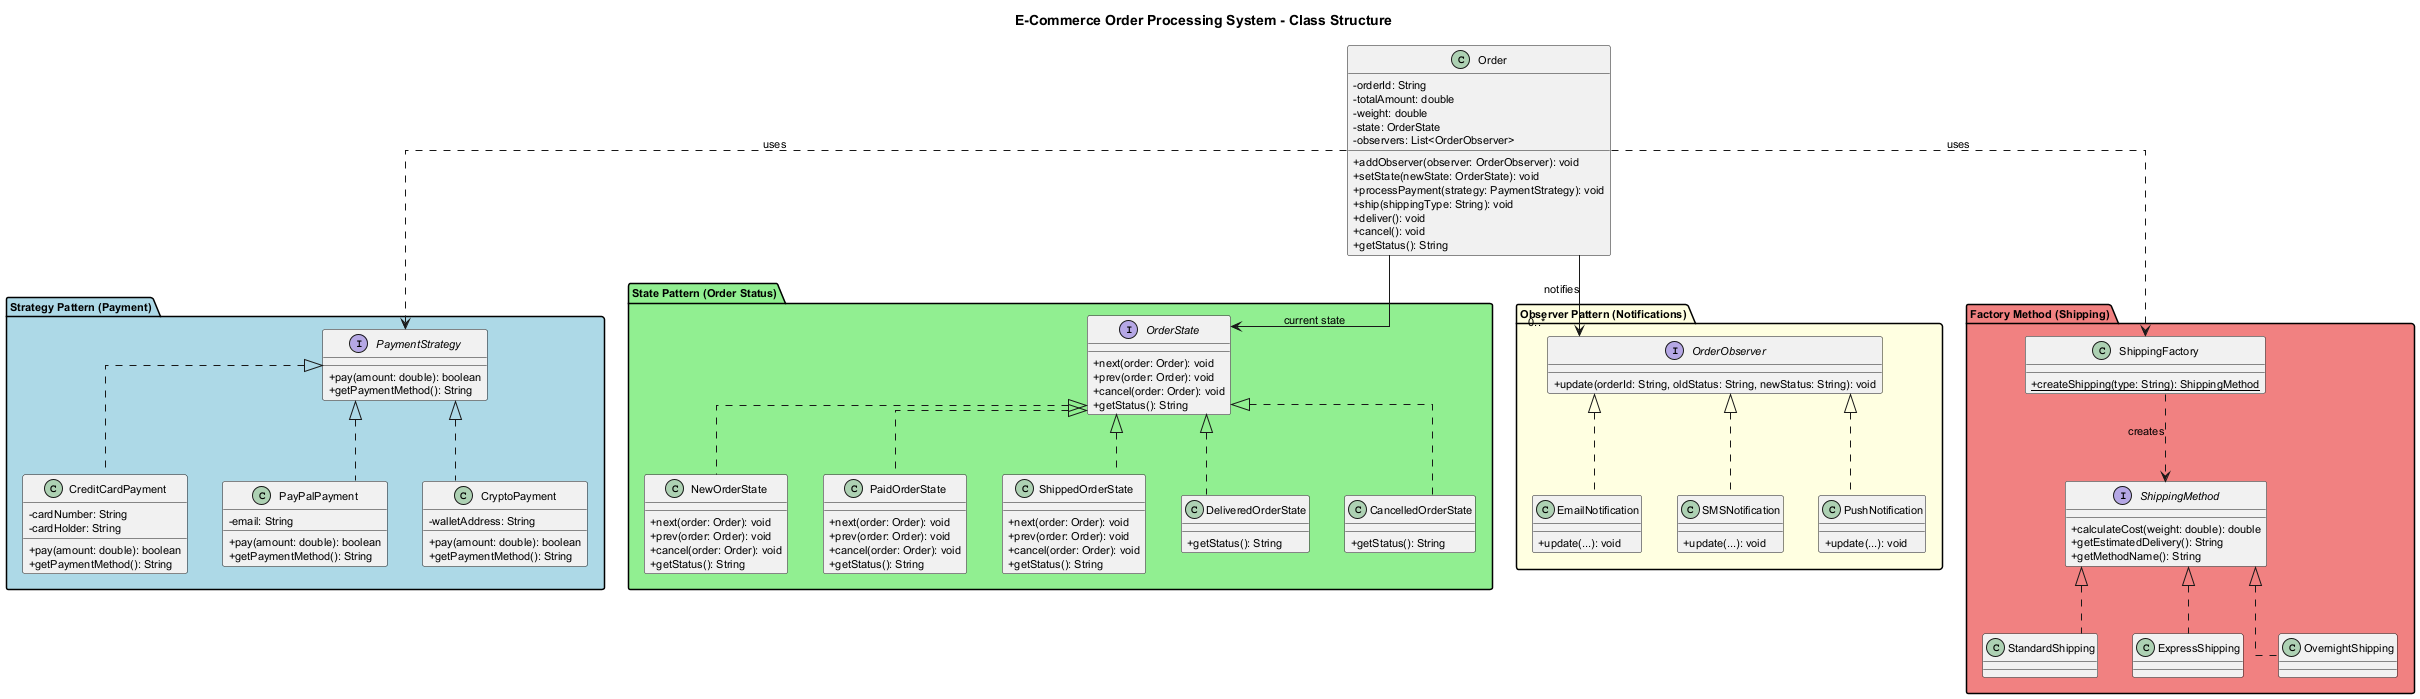

The diagram above was rendered by PlantUML. Its source (embedded in the PNG):
@startuml ecommerce-class-structure
skinparam classAttributeIconSize 0
skinparam defaultFontSize 11
skinparam shadowing false
skinparam linetype ortho

title E-Commerce Order Processing System - Class Structure

package "Strategy Pattern (Payment)" #LightBlue {
    interface PaymentStrategy {
        +pay(amount: double): boolean
        +getPaymentMethod(): String
    }

    class CreditCardPayment {
        -cardNumber: String
        -cardHolder: String
        +pay(amount: double): boolean
        +getPaymentMethod(): String
    }

    class PayPalPayment {
        -email: String
        +pay(amount: double): boolean
        +getPaymentMethod(): String
    }

    class CryptoPayment {
        -walletAddress: String
        +pay(amount: double): boolean
        +getPaymentMethod(): String
    }

    PaymentStrategy <|.. CreditCardPayment
    PaymentStrategy <|.. PayPalPayment
    PaymentStrategy <|.. CryptoPayment
}

package "State Pattern (Order Status)" #LightGreen {
    interface OrderState {
        +next(order: Order): void
        +prev(order: Order): void
        +cancel(order: Order): void
        +getStatus(): String
    }

    class NewOrderState {
        +next(order: Order): void
        +prev(order: Order): void
        +cancel(order: Order): void
        +getStatus(): String
    }

    class PaidOrderState {
        +next(order: Order): void
        +prev(order: Order): void
        +cancel(order: Order): void
        +getStatus(): String
    }

    class ShippedOrderState {
        +next(order: Order): void
        +prev(order: Order): void
        +cancel(order: Order): void
        +getStatus(): String
    }

    class DeliveredOrderState {
        +getStatus(): String
    }

    class CancelledOrderState {
        +getStatus(): String
    }

    OrderState <|.. NewOrderState
    OrderState <|.. PaidOrderState
    OrderState <|.. ShippedOrderState
    OrderState <|.. DeliveredOrderState
    OrderState <|.. CancelledOrderState
}

package "Observer Pattern (Notifications)" #LightYellow {
    interface OrderObserver {
        +update(orderId: String, oldStatus: String, newStatus: String): void
    }

    class EmailNotification {
        +update(...): void
    }

    class SMSNotification {
        +update(...): void
    }

    class PushNotification {
        +update(...): void
    }

    OrderObserver <|.. EmailNotification
    OrderObserver <|.. SMSNotification
    OrderObserver <|.. PushNotification
}

package "Factory Method (Shipping)" #LightCoral {
    interface ShippingMethod {
        +calculateCost(weight: double): double
        +getEstimatedDelivery(): String
        +getMethodName(): String
    }

    class StandardShipping
    class ExpressShipping
    class OvernightShipping

    class ShippingFactory {
        +{static} createShipping(type: String): ShippingMethod
    }

    ShippingMethod <|.. StandardShipping
    ShippingMethod <|.. ExpressShipping
    ShippingMethod <|.. OvernightShipping
    ShippingFactory ..> ShippingMethod : creates
}

class Order {
    -orderId: String
    -totalAmount: double
    -weight: double
    -state: OrderState
    -observers: List<OrderObserver>
    +addObserver(observer: OrderObserver): void
    +setState(newState: OrderState): void
    +processPayment(strategy: PaymentStrategy): void
    +ship(shippingType: String): void
    +deliver(): void
    +cancel(): void
    +getStatus(): String
}

Order --> OrderState : current state
Order --> "0..*" OrderObserver : notifies
Order ..> PaymentStrategy : uses
Order ..> ShippingFactory : uses

@enduml